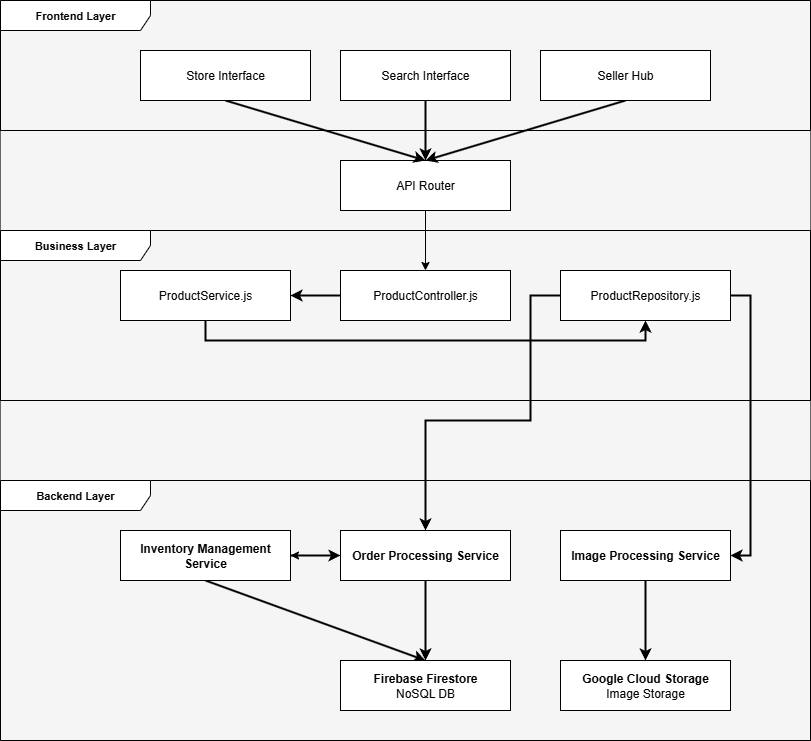

The diagram above was exported from draw.io. Its source (the exported page's mxGraphModel, read from the mxfile embedded in the PNG):
<mxGraphModel dx="1426" dy="773" grid="1" gridSize="10" guides="1" tooltips="1" connect="1" arrows="1" fold="1" page="1" pageScale="1" pageWidth="1654" pageHeight="2336" math="0" shadow="0">
  <root>
    <mxCell id="0" />
    <mxCell id="1" parent="0" />
    <mxCell id="9jd_q3SfRiVy08jxW2Di-34" value="" style="rounded=0;whiteSpace=wrap;html=1;fontFamily=Helvetica;fontSize=11;fontColor=#333333;labelBackgroundColor=default;fillColor=#f5f5f5;strokeColor=#666666;" vertex="1" parent="1">
      <mxGeometry x="230" y="150" width="810" height="740" as="geometry" />
    </mxCell>
    <mxCell id="9jd_q3SfRiVy08jxW2Di-15" style="edgeStyle=orthogonalEdgeStyle;shape=connector;rounded=0;orthogonalLoop=1;jettySize=auto;html=1;exitX=0.5;exitY=1;exitDx=0;exitDy=0;entryX=0.5;entryY=1;entryDx=0;entryDy=0;strokeColor=default;align=center;verticalAlign=middle;fontFamily=Helvetica;fontSize=11;fontColor=default;labelBackgroundColor=default;endArrow=classic;strokeWidth=2;" edge="1" parent="1" source="9jd_q3SfRiVy08jxW2Di-2" target="9jd_q3SfRiVy08jxW2Di-5">
      <mxGeometry relative="1" as="geometry" />
    </mxCell>
    <mxCell id="9jd_q3SfRiVy08jxW2Di-2" value="ProductService.js" style="html=1;whiteSpace=wrap;" vertex="1" parent="1">
      <mxGeometry x="350" y="420" width="170" height="50" as="geometry" />
    </mxCell>
    <mxCell id="9jd_q3SfRiVy08jxW2Di-14" style="edgeStyle=none;shape=connector;rounded=0;orthogonalLoop=1;jettySize=auto;html=1;exitX=0;exitY=0.5;exitDx=0;exitDy=0;entryX=1;entryY=0.5;entryDx=0;entryDy=0;strokeColor=default;align=center;verticalAlign=middle;fontFamily=Helvetica;fontSize=11;fontColor=default;labelBackgroundColor=default;endArrow=classic;strokeWidth=2;" edge="1" parent="1" source="9jd_q3SfRiVy08jxW2Di-3" target="9jd_q3SfRiVy08jxW2Di-2">
      <mxGeometry relative="1" as="geometry" />
    </mxCell>
    <mxCell id="9jd_q3SfRiVy08jxW2Di-3" value="ProductController.js" style="html=1;whiteSpace=wrap;" vertex="1" parent="1">
      <mxGeometry x="570" y="420" width="170" height="50" as="geometry" />
    </mxCell>
    <mxCell id="9jd_q3SfRiVy08jxW2Di-13" style="edgeStyle=none;shape=connector;rounded=0;orthogonalLoop=1;jettySize=auto;html=1;exitX=0.5;exitY=1;exitDx=0;exitDy=0;entryX=0.5;entryY=0;entryDx=0;entryDy=0;strokeColor=default;align=center;verticalAlign=middle;fontFamily=Helvetica;fontSize=11;fontColor=default;labelBackgroundColor=default;endArrow=classic;" edge="1" parent="1" source="9jd_q3SfRiVy08jxW2Di-4" target="9jd_q3SfRiVy08jxW2Di-3">
      <mxGeometry relative="1" as="geometry" />
    </mxCell>
    <mxCell id="9jd_q3SfRiVy08jxW2Di-4" value="API Router" style="html=1;whiteSpace=wrap;" vertex="1" parent="1">
      <mxGeometry x="570" y="310" width="170" height="50" as="geometry" />
    </mxCell>
    <mxCell id="9jd_q3SfRiVy08jxW2Di-12" style="edgeStyle=orthogonalEdgeStyle;shape=connector;rounded=0;orthogonalLoop=1;jettySize=auto;html=1;exitX=0;exitY=0.5;exitDx=0;exitDy=0;entryX=0.5;entryY=0;entryDx=0;entryDy=0;strokeColor=default;align=center;verticalAlign=middle;fontFamily=Helvetica;fontSize=11;fontColor=default;labelBackgroundColor=default;endArrow=classic;strokeWidth=2;" edge="1" parent="1" source="9jd_q3SfRiVy08jxW2Di-5" target="9jd_q3SfRiVy08jxW2Di-6">
      <mxGeometry relative="1" as="geometry">
        <Array as="points">
          <mxPoint x="760" y="445" />
          <mxPoint x="760" y="570" />
          <mxPoint x="655" y="570" />
        </Array>
      </mxGeometry>
    </mxCell>
    <mxCell id="9jd_q3SfRiVy08jxW2Di-18" style="edgeStyle=orthogonalEdgeStyle;shape=connector;rounded=0;orthogonalLoop=1;jettySize=auto;html=1;exitX=1;exitY=0.5;exitDx=0;exitDy=0;entryX=1;entryY=0.5;entryDx=0;entryDy=0;strokeColor=default;align=center;verticalAlign=middle;fontFamily=Helvetica;fontSize=11;fontColor=default;labelBackgroundColor=default;endArrow=classic;strokeWidth=2;" edge="1" parent="1" source="9jd_q3SfRiVy08jxW2Di-5" target="9jd_q3SfRiVy08jxW2Di-7">
      <mxGeometry relative="1" as="geometry" />
    </mxCell>
    <mxCell id="9jd_q3SfRiVy08jxW2Di-5" value="ProductRepository.js" style="html=1;whiteSpace=wrap;" vertex="1" parent="1">
      <mxGeometry x="790" y="420" width="170" height="50" as="geometry" />
    </mxCell>
    <mxCell id="9jd_q3SfRiVy08jxW2Di-22" style="edgeStyle=none;shape=connector;rounded=0;orthogonalLoop=1;jettySize=auto;html=1;exitX=0.5;exitY=1;exitDx=0;exitDy=0;entryX=0.5;entryY=0;entryDx=0;entryDy=0;strokeColor=default;align=center;verticalAlign=middle;fontFamily=Helvetica;fontSize=11;fontColor=default;labelBackgroundColor=default;endArrow=classic;strokeWidth=2;" edge="1" parent="1" source="9jd_q3SfRiVy08jxW2Di-6" target="9jd_q3SfRiVy08jxW2Di-20">
      <mxGeometry relative="1" as="geometry" />
    </mxCell>
    <mxCell id="9jd_q3SfRiVy08jxW2Di-25" style="edgeStyle=none;shape=connector;rounded=0;orthogonalLoop=1;jettySize=auto;html=1;exitX=0;exitY=0.5;exitDx=0;exitDy=0;entryX=1;entryY=0.5;entryDx=0;entryDy=0;strokeColor=default;align=center;verticalAlign=middle;fontFamily=Helvetica;fontSize=11;fontColor=default;labelBackgroundColor=default;endArrow=classic;" edge="1" parent="1" source="9jd_q3SfRiVy08jxW2Di-6" target="9jd_q3SfRiVy08jxW2Di-10">
      <mxGeometry relative="1" as="geometry" />
    </mxCell>
    <mxCell id="9jd_q3SfRiVy08jxW2Di-6" value="Order Processing Service" style="html=1;whiteSpace=wrap;fontStyle=1" vertex="1" parent="1">
      <mxGeometry x="570" y="680" width="170" height="50" as="geometry" />
    </mxCell>
    <mxCell id="9jd_q3SfRiVy08jxW2Di-23" style="edgeStyle=none;shape=connector;rounded=0;orthogonalLoop=1;jettySize=auto;html=1;exitX=0.5;exitY=1;exitDx=0;exitDy=0;entryX=0.5;entryY=0;entryDx=0;entryDy=0;strokeColor=default;align=center;verticalAlign=middle;fontFamily=Helvetica;fontSize=11;fontColor=default;labelBackgroundColor=default;endArrow=classic;strokeWidth=2;" edge="1" parent="1" source="9jd_q3SfRiVy08jxW2Di-7" target="9jd_q3SfRiVy08jxW2Di-21">
      <mxGeometry relative="1" as="geometry" />
    </mxCell>
    <mxCell id="9jd_q3SfRiVy08jxW2Di-7" value="Image Processing Service" style="html=1;whiteSpace=wrap;fontStyle=1" vertex="1" parent="1">
      <mxGeometry x="790" y="680" width="170" height="50" as="geometry" />
    </mxCell>
    <mxCell id="9jd_q3SfRiVy08jxW2Di-24" style="edgeStyle=none;shape=connector;rounded=0;orthogonalLoop=1;jettySize=auto;html=1;exitX=0.5;exitY=1;exitDx=0;exitDy=0;entryX=0.5;entryY=0;entryDx=0;entryDy=0;strokeColor=default;align=center;verticalAlign=middle;fontFamily=Helvetica;fontSize=11;fontColor=default;labelBackgroundColor=default;endArrow=classic;strokeWidth=2;" edge="1" parent="1" source="9jd_q3SfRiVy08jxW2Di-10" target="9jd_q3SfRiVy08jxW2Di-20">
      <mxGeometry relative="1" as="geometry" />
    </mxCell>
    <mxCell id="9jd_q3SfRiVy08jxW2Di-35" value="" style="edgeStyle=none;shape=connector;rounded=0;orthogonalLoop=1;jettySize=auto;html=1;strokeColor=default;align=center;verticalAlign=middle;fontFamily=Helvetica;fontSize=11;fontColor=default;labelBackgroundColor=default;endArrow=classic;strokeWidth=2;" edge="1" parent="1" source="9jd_q3SfRiVy08jxW2Di-10" target="9jd_q3SfRiVy08jxW2Di-6">
      <mxGeometry relative="1" as="geometry" />
    </mxCell>
    <mxCell id="9jd_q3SfRiVy08jxW2Di-10" value="Inventory Management Service" style="html=1;whiteSpace=wrap;fontStyle=1" vertex="1" parent="1">
      <mxGeometry x="350" y="680" width="170" height="50" as="geometry" />
    </mxCell>
    <mxCell id="9jd_q3SfRiVy08jxW2Di-29" style="edgeStyle=none;shape=connector;rounded=0;orthogonalLoop=1;jettySize=auto;html=1;exitX=0.5;exitY=1;exitDx=0;exitDy=0;entryX=0.5;entryY=0;entryDx=0;entryDy=0;strokeColor=default;align=center;verticalAlign=middle;fontFamily=Helvetica;fontSize=11;fontColor=default;labelBackgroundColor=default;endArrow=classic;strokeWidth=2;" edge="1" parent="1" source="9jd_q3SfRiVy08jxW2Di-19" target="9jd_q3SfRiVy08jxW2Di-4">
      <mxGeometry relative="1" as="geometry" />
    </mxCell>
    <mxCell id="9jd_q3SfRiVy08jxW2Di-19" value="Store Interface" style="html=1;whiteSpace=wrap;" vertex="1" parent="1">
      <mxGeometry x="370" y="200" width="170" height="50" as="geometry" />
    </mxCell>
    <mxCell id="9jd_q3SfRiVy08jxW2Di-20" value="Firebase Firestore&lt;div&gt;&lt;span style=&quot;font-weight: normal;&quot;&gt;NoSQL DB&lt;/span&gt;&lt;/div&gt;" style="html=1;whiteSpace=wrap;fontStyle=1" vertex="1" parent="1">
      <mxGeometry x="570" y="810" width="170" height="50" as="geometry" />
    </mxCell>
    <mxCell id="9jd_q3SfRiVy08jxW2Di-21" value="Google Cloud Storage&lt;div&gt;&lt;span style=&quot;font-weight: 400;&quot;&gt;Image Storage&lt;/span&gt;&lt;/div&gt;" style="html=1;whiteSpace=wrap;fontStyle=1" vertex="1" parent="1">
      <mxGeometry x="790" y="810" width="170" height="50" as="geometry" />
    </mxCell>
    <mxCell id="9jd_q3SfRiVy08jxW2Di-28" style="edgeStyle=none;shape=connector;rounded=0;orthogonalLoop=1;jettySize=auto;html=1;exitX=0.5;exitY=1;exitDx=0;exitDy=0;entryX=0.5;entryY=0;entryDx=0;entryDy=0;strokeColor=default;align=center;verticalAlign=middle;fontFamily=Helvetica;fontSize=11;fontColor=default;labelBackgroundColor=default;endArrow=classic;strokeWidth=2;" edge="1" parent="1" source="9jd_q3SfRiVy08jxW2Di-26" target="9jd_q3SfRiVy08jxW2Di-4">
      <mxGeometry relative="1" as="geometry" />
    </mxCell>
    <mxCell id="9jd_q3SfRiVy08jxW2Di-26" value="Search Interface" style="html=1;whiteSpace=wrap;" vertex="1" parent="1">
      <mxGeometry x="570" y="200" width="170" height="50" as="geometry" />
    </mxCell>
    <mxCell id="9jd_q3SfRiVy08jxW2Di-30" style="edgeStyle=none;shape=connector;rounded=0;orthogonalLoop=1;jettySize=auto;html=1;exitX=0.5;exitY=1;exitDx=0;exitDy=0;entryX=0.5;entryY=0;entryDx=0;entryDy=0;strokeColor=default;align=center;verticalAlign=middle;fontFamily=Helvetica;fontSize=11;fontColor=default;labelBackgroundColor=default;endArrow=classic;strokeWidth=2;" edge="1" parent="1" source="9jd_q3SfRiVy08jxW2Di-27" target="9jd_q3SfRiVy08jxW2Di-4">
      <mxGeometry relative="1" as="geometry" />
    </mxCell>
    <mxCell id="9jd_q3SfRiVy08jxW2Di-27" value="Seller Hub" style="html=1;whiteSpace=wrap;" vertex="1" parent="1">
      <mxGeometry x="770" y="200" width="170" height="50" as="geometry" />
    </mxCell>
    <mxCell id="9jd_q3SfRiVy08jxW2Di-31" value="&lt;b&gt;Frontend Layer&lt;/b&gt;" style="shape=umlFrame;whiteSpace=wrap;html=1;pointerEvents=0;fontFamily=Helvetica;fontSize=11;labelBackgroundColor=default;width=150;height=30;fillColor=default;" vertex="1" parent="1">
      <mxGeometry x="230" y="150" width="810" height="130" as="geometry" />
    </mxCell>
    <mxCell id="9jd_q3SfRiVy08jxW2Di-32" value="&lt;b&gt;Business Layer&lt;/b&gt;" style="shape=umlFrame;whiteSpace=wrap;html=1;pointerEvents=0;fontFamily=Helvetica;fontSize=11;labelBackgroundColor=default;width=150;height=30;fillColor=default;" vertex="1" parent="1">
      <mxGeometry x="230" y="380" width="810" height="170" as="geometry" />
    </mxCell>
    <mxCell id="9jd_q3SfRiVy08jxW2Di-33" value="&lt;b&gt;Backend Layer&lt;/b&gt;" style="shape=umlFrame;whiteSpace=wrap;html=1;pointerEvents=0;fontFamily=Helvetica;fontSize=11;labelBackgroundColor=default;width=150;height=30;fillColor=default;" vertex="1" parent="1">
      <mxGeometry x="230" y="630" width="810" height="260" as="geometry" />
    </mxCell>
  </root>
</mxGraphModel>